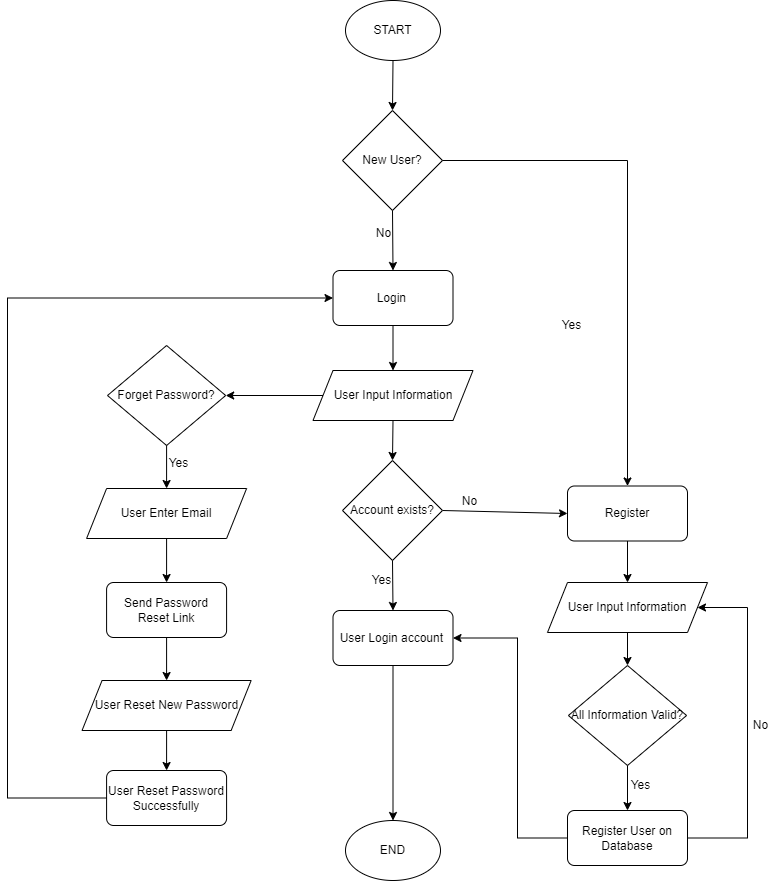

The diagram above was exported from draw.io. Its source (the exported page's mxGraphModel, read from the mxfile embedded in the PNG):
<mxGraphModel dx="1278" dy="579" grid="1" gridSize="10" guides="1" tooltips="1" connect="1" arrows="1" fold="1" page="1" pageScale="1" pageWidth="850" pageHeight="1100" math="0" shadow="0">
  <root>
    <mxCell id="0" />
    <mxCell id="1" parent="0" />
    <mxCell id="84W2H97rKUH981yIDy1s-2" value="" style="endArrow=classic;html=1;rounded=0;exitX=0.5;exitY=1;exitDx=0;exitDy=0;" parent="1" source="84W2H97rKUH981yIDy1s-3" edge="1">
      <mxGeometry width="50" height="50" relative="1" as="geometry">
        <mxPoint x="425" y="90" as="sourcePoint" />
        <mxPoint x="425" y="150" as="targetPoint" />
      </mxGeometry>
    </mxCell>
    <mxCell id="84W2H97rKUH981yIDy1s-3" value="START" style="ellipse;whiteSpace=wrap;html=1;" parent="1" vertex="1">
      <mxGeometry x="378" y="40" width="95" height="60" as="geometry" />
    </mxCell>
    <mxCell id="84W2H97rKUH981yIDy1s-4" value="New User?" style="strokeWidth=1;html=1;shape=mxgraph.flowchart.decision;whiteSpace=wrap;" parent="1" vertex="1">
      <mxGeometry x="375" y="150" width="100" height="100" as="geometry" />
    </mxCell>
    <mxCell id="84W2H97rKUH981yIDy1s-6" value="Login&amp;nbsp;" style="rounded=1;whiteSpace=wrap;html=1;absoluteArcSize=1;arcSize=14;strokeWidth=1;" parent="1" vertex="1">
      <mxGeometry x="365.5" y="310" width="120" height="55" as="geometry" />
    </mxCell>
    <mxCell id="84W2H97rKUH981yIDy1s-8" value="No" style="text;html=1;align=center;verticalAlign=middle;resizable=0;points=[];autosize=1;strokeColor=none;fillColor=none;" parent="1" vertex="1">
      <mxGeometry x="396" y="258" width="40" height="30" as="geometry" />
    </mxCell>
    <mxCell id="84W2H97rKUH981yIDy1s-15" value="Register" style="rounded=1;whiteSpace=wrap;html=1;absoluteArcSize=1;arcSize=14;strokeWidth=1;" parent="1" vertex="1">
      <mxGeometry x="600" y="525.5" width="120" height="55" as="geometry" />
    </mxCell>
    <mxCell id="84W2H97rKUH981yIDy1s-17" value="" style="endArrow=classic;html=1;rounded=0;exitX=0.5;exitY=1;exitDx=0;exitDy=0;exitPerimeter=0;entryX=0.5;entryY=0;entryDx=0;entryDy=0;" parent="1" source="84W2H97rKUH981yIDy1s-4" target="84W2H97rKUH981yIDy1s-6" edge="1">
      <mxGeometry width="50" height="50" relative="1" as="geometry">
        <mxPoint x="410" y="450" as="sourcePoint" />
        <mxPoint x="460" y="400" as="targetPoint" />
      </mxGeometry>
    </mxCell>
    <mxCell id="84W2H97rKUH981yIDy1s-18" value="" style="endArrow=classic;html=1;rounded=0;exitX=1;exitY=0.5;exitDx=0;exitDy=0;exitPerimeter=0;entryX=0;entryY=0.5;entryDx=0;entryDy=0;" parent="1" source="Pym5Zd00SiGKU0FRZlxV-1" target="84W2H97rKUH981yIDy1s-15" edge="1">
      <mxGeometry width="50" height="50" relative="1" as="geometry">
        <mxPoint x="520" y="480" as="sourcePoint" />
        <mxPoint x="580" y="470" as="targetPoint" />
      </mxGeometry>
    </mxCell>
    <mxCell id="Pym5Zd00SiGKU0FRZlxV-1" value="Account exists?" style="strokeWidth=1;html=1;shape=mxgraph.flowchart.decision;whiteSpace=wrap;" parent="1" vertex="1">
      <mxGeometry x="375" y="500" width="100" height="100" as="geometry" />
    </mxCell>
    <mxCell id="Pym5Zd00SiGKU0FRZlxV-7" value="User Input Information" style="shape=parallelogram;perimeter=parallelogramPerimeter;whiteSpace=wrap;html=1;fixedSize=1;" parent="1" vertex="1">
      <mxGeometry x="345.5" y="410" width="160" height="50" as="geometry" />
    </mxCell>
    <mxCell id="Pym5Zd00SiGKU0FRZlxV-8" value="" style="endArrow=classic;html=1;rounded=0;exitX=0.5;exitY=1;exitDx=0;exitDy=0;entryX=0.5;entryY=0;entryDx=0;entryDy=0;" parent="1" source="84W2H97rKUH981yIDy1s-6" target="Pym5Zd00SiGKU0FRZlxV-7" edge="1">
      <mxGeometry width="50" height="50" relative="1" as="geometry">
        <mxPoint x="220" y="220" as="sourcePoint" />
        <mxPoint x="240" y="250" as="targetPoint" />
      </mxGeometry>
    </mxCell>
    <mxCell id="Pym5Zd00SiGKU0FRZlxV-10" value="" style="endArrow=classic;html=1;rounded=0;exitX=0.5;exitY=1;exitDx=0;exitDy=0;entryX=0.5;entryY=0;entryDx=0;entryDy=0;entryPerimeter=0;" parent="1" source="Pym5Zd00SiGKU0FRZlxV-7" target="Pym5Zd00SiGKU0FRZlxV-1" edge="1">
      <mxGeometry width="50" height="50" relative="1" as="geometry">
        <mxPoint x="240" y="320" as="sourcePoint" />
        <mxPoint x="240" y="380" as="targetPoint" />
      </mxGeometry>
    </mxCell>
    <mxCell id="Pym5Zd00SiGKU0FRZlxV-11" value="User Login account&amp;nbsp;" style="rounded=1;whiteSpace=wrap;html=1;absoluteArcSize=1;arcSize=14;strokeWidth=1;fillColor=default;strokeColor=default;" parent="1" vertex="1">
      <mxGeometry x="365.5000000000001" y="650" width="120" height="55" as="geometry" />
    </mxCell>
    <mxCell id="Pym5Zd00SiGKU0FRZlxV-12" value="" style="endArrow=classic;html=1;rounded=0;exitX=0.5;exitY=1;exitDx=0;exitDy=0;exitPerimeter=0;entryX=0.5;entryY=0;entryDx=0;entryDy=0;" parent="1" source="Pym5Zd00SiGKU0FRZlxV-1" target="Pym5Zd00SiGKU0FRZlxV-11" edge="1">
      <mxGeometry width="50" height="50" relative="1" as="geometry">
        <mxPoint x="540" y="570" as="sourcePoint" />
        <mxPoint x="590" y="520" as="targetPoint" />
      </mxGeometry>
    </mxCell>
    <mxCell id="Pym5Zd00SiGKU0FRZlxV-13" value="Yes" style="text;html=1;align=center;verticalAlign=middle;resizable=0;points=[];autosize=1;strokeColor=none;fillColor=none;" parent="1" vertex="1">
      <mxGeometry x="394" y="605" width="40" height="30" as="geometry" />
    </mxCell>
    <mxCell id="Pym5Zd00SiGKU0FRZlxV-18" value="No" style="text;html=1;align=center;verticalAlign=middle;resizable=0;points=[];autosize=1;strokeColor=none;fillColor=none;" parent="1" vertex="1">
      <mxGeometry x="481.5" y="526" width="40" height="30" as="geometry" />
    </mxCell>
    <mxCell id="Pym5Zd00SiGKU0FRZlxV-19" value="" style="edgeStyle=segmentEdgeStyle;endArrow=classic;html=1;rounded=0;exitX=1;exitY=0.5;exitDx=0;exitDy=0;exitPerimeter=0;entryX=0.5;entryY=0;entryDx=0;entryDy=0;" parent="1" source="84W2H97rKUH981yIDy1s-4" target="84W2H97rKUH981yIDy1s-15" edge="1">
      <mxGeometry width="50" height="50" relative="1" as="geometry">
        <mxPoint x="540" y="370" as="sourcePoint" />
        <mxPoint x="590" y="320" as="targetPoint" />
      </mxGeometry>
    </mxCell>
    <mxCell id="Pym5Zd00SiGKU0FRZlxV-20" value="Yes" style="text;html=1;align=center;verticalAlign=middle;resizable=0;points=[];autosize=1;strokeColor=none;fillColor=none;" parent="1" vertex="1">
      <mxGeometry x="584" y="350" width="40" height="30" as="geometry" />
    </mxCell>
    <mxCell id="Pym5Zd00SiGKU0FRZlxV-21" value="Forget Password?" style="rhombus;whiteSpace=wrap;html=1;" parent="1" vertex="1">
      <mxGeometry x="140" y="385" width="118.18" height="100" as="geometry" />
    </mxCell>
    <mxCell id="Pym5Zd00SiGKU0FRZlxV-22" value="" style="endArrow=classic;html=1;rounded=0;exitX=0;exitY=0.5;exitDx=0;exitDy=0;entryX=1;entryY=0.5;entryDx=0;entryDy=0;" parent="1" source="Pym5Zd00SiGKU0FRZlxV-7" target="Pym5Zd00SiGKU0FRZlxV-21" edge="1">
      <mxGeometry width="50" height="50" relative="1" as="geometry">
        <mxPoint x="250" y="560" as="sourcePoint" />
        <mxPoint x="300" y="510" as="targetPoint" />
      </mxGeometry>
    </mxCell>
    <mxCell id="Pym5Zd00SiGKU0FRZlxV-24" value="User Enter Email" style="shape=parallelogram;perimeter=parallelogramPerimeter;whiteSpace=wrap;html=1;fixedSize=1;" parent="1" vertex="1">
      <mxGeometry x="119.09" y="528" width="160" height="50" as="geometry" />
    </mxCell>
    <mxCell id="Pym5Zd00SiGKU0FRZlxV-25" value="" style="endArrow=classic;html=1;rounded=0;exitX=0.5;exitY=1;exitDx=0;exitDy=0;entryX=0.5;entryY=0;entryDx=0;entryDy=0;" parent="1" source="Pym5Zd00SiGKU0FRZlxV-21" target="Pym5Zd00SiGKU0FRZlxV-24" edge="1">
      <mxGeometry width="50" height="50" relative="1" as="geometry">
        <mxPoint x="250" y="590" as="sourcePoint" />
        <mxPoint x="300" y="540" as="targetPoint" />
      </mxGeometry>
    </mxCell>
    <mxCell id="Pym5Zd00SiGKU0FRZlxV-27" value="" style="endArrow=classic;html=1;rounded=0;exitX=0.5;exitY=1;exitDx=0;exitDy=0;" parent="1" source="Pym5Zd00SiGKU0FRZlxV-24" target="Pym5Zd00SiGKU0FRZlxV-28" edge="1">
      <mxGeometry width="50" height="50" relative="1" as="geometry">
        <mxPoint x="250" y="630" as="sourcePoint" />
        <mxPoint x="199.09000000000015" y="620" as="targetPoint" />
      </mxGeometry>
    </mxCell>
    <mxCell id="Pym5Zd00SiGKU0FRZlxV-28" value="Send Password Reset Link" style="rounded=1;whiteSpace=wrap;html=1;absoluteArcSize=1;arcSize=14;strokeWidth=1;" parent="1" vertex="1">
      <mxGeometry x="139.09" y="622" width="120" height="55" as="geometry" />
    </mxCell>
    <mxCell id="Pym5Zd00SiGKU0FRZlxV-36" value="Yes" style="text;html=1;align=center;verticalAlign=middle;resizable=0;points=[];autosize=1;strokeColor=none;fillColor=none;" parent="1" vertex="1">
      <mxGeometry x="191" y="488" width="40" height="30" as="geometry" />
    </mxCell>
    <mxCell id="Pym5Zd00SiGKU0FRZlxV-37" value="User Reset New Password" style="shape=parallelogram;perimeter=parallelogramPerimeter;whiteSpace=wrap;html=1;fixedSize=1;" parent="1" vertex="1">
      <mxGeometry x="114.55" y="720" width="169.09" height="50" as="geometry" />
    </mxCell>
    <mxCell id="Pym5Zd00SiGKU0FRZlxV-38" value="" style="endArrow=classic;html=1;rounded=0;exitX=0.5;exitY=1;exitDx=0;exitDy=0;entryX=0.5;entryY=0;entryDx=0;entryDy=0;" parent="1" source="Pym5Zd00SiGKU0FRZlxV-28" target="Pym5Zd00SiGKU0FRZlxV-37" edge="1">
      <mxGeometry width="50" height="50" relative="1" as="geometry">
        <mxPoint x="320" y="500" as="sourcePoint" />
        <mxPoint x="370" y="450" as="targetPoint" />
      </mxGeometry>
    </mxCell>
    <mxCell id="Pym5Zd00SiGKU0FRZlxV-39" value="User Reset Password Successfully" style="rounded=1;whiteSpace=wrap;html=1;absoluteArcSize=1;arcSize=14;strokeWidth=1;fillColor=default;strokeColor=default;" parent="1" vertex="1">
      <mxGeometry x="139.09" y="810" width="120" height="55" as="geometry" />
    </mxCell>
    <mxCell id="Pym5Zd00SiGKU0FRZlxV-40" value="" style="endArrow=classic;html=1;rounded=0;exitX=0.5;exitY=1;exitDx=0;exitDy=0;entryX=0.5;entryY=0;entryDx=0;entryDy=0;" parent="1" source="Pym5Zd00SiGKU0FRZlxV-37" target="Pym5Zd00SiGKU0FRZlxV-39" edge="1">
      <mxGeometry width="50" height="50" relative="1" as="geometry">
        <mxPoint x="320" y="810" as="sourcePoint" />
        <mxPoint x="370" y="760" as="targetPoint" />
      </mxGeometry>
    </mxCell>
    <mxCell id="Pym5Zd00SiGKU0FRZlxV-41" value="" style="edgeStyle=segmentEdgeStyle;endArrow=classic;html=1;rounded=0;exitX=0;exitY=0.5;exitDx=0;exitDy=0;entryX=0;entryY=0.5;entryDx=0;entryDy=0;" parent="1" source="Pym5Zd00SiGKU0FRZlxV-39" target="84W2H97rKUH981yIDy1s-6" edge="1">
      <mxGeometry width="50" height="50" relative="1" as="geometry">
        <mxPoint x="40" y="840" as="sourcePoint" />
        <mxPoint x="90" y="340" as="targetPoint" />
        <Array as="points">
          <mxPoint x="40" y="837" />
          <mxPoint x="40" y="338" />
        </Array>
      </mxGeometry>
    </mxCell>
    <mxCell id="Pym5Zd00SiGKU0FRZlxV-42" value="User Input Information" style="shape=parallelogram;perimeter=parallelogramPerimeter;whiteSpace=wrap;html=1;fixedSize=1;" parent="1" vertex="1">
      <mxGeometry x="580" y="622" width="160" height="50" as="geometry" />
    </mxCell>
    <mxCell id="Pym5Zd00SiGKU0FRZlxV-43" value="" style="endArrow=classic;html=1;rounded=0;exitX=0.5;exitY=1;exitDx=0;exitDy=0;entryX=0.5;entryY=0;entryDx=0;entryDy=0;" parent="1" source="84W2H97rKUH981yIDy1s-15" target="Pym5Zd00SiGKU0FRZlxV-42" edge="1">
      <mxGeometry width="50" height="50" relative="1" as="geometry">
        <mxPoint x="400" y="410" as="sourcePoint" />
        <mxPoint x="450" y="360" as="targetPoint" />
      </mxGeometry>
    </mxCell>
    <mxCell id="c5WDr_76c3RIwkBmfCYq-2" value="" style="endArrow=classic;html=1;rounded=0;exitX=0.5;exitY=1;exitDx=0;exitDy=0;entryX=0.5;entryY=0;entryDx=0;entryDy=0;" edge="1" parent="1" source="Pym5Zd00SiGKU0FRZlxV-42" target="c5WDr_76c3RIwkBmfCYq-3">
      <mxGeometry width="50" height="50" relative="1" as="geometry">
        <mxPoint x="400" y="680" as="sourcePoint" />
        <mxPoint x="660.815" y="710" as="targetPoint" />
      </mxGeometry>
    </mxCell>
    <mxCell id="c5WDr_76c3RIwkBmfCYq-3" value="All Information Valid?" style="rhombus;whiteSpace=wrap;html=1;" vertex="1" parent="1">
      <mxGeometry x="600.91" y="705" width="118.18" height="100" as="geometry" />
    </mxCell>
    <mxCell id="c5WDr_76c3RIwkBmfCYq-4" value="Register User on Database" style="rounded=1;whiteSpace=wrap;html=1;absoluteArcSize=1;arcSize=14;strokeWidth=1;" vertex="1" parent="1">
      <mxGeometry x="600" y="850" width="120" height="55" as="geometry" />
    </mxCell>
    <mxCell id="c5WDr_76c3RIwkBmfCYq-5" value="" style="endArrow=classic;html=1;rounded=0;exitX=0.5;exitY=1;exitDx=0;exitDy=0;entryX=0.5;entryY=0;entryDx=0;entryDy=0;" edge="1" parent="1" source="c5WDr_76c3RIwkBmfCYq-3" target="c5WDr_76c3RIwkBmfCYq-4">
      <mxGeometry width="50" height="50" relative="1" as="geometry">
        <mxPoint x="590" y="860" as="sourcePoint" />
        <mxPoint x="640" y="810" as="targetPoint" />
      </mxGeometry>
    </mxCell>
    <mxCell id="c5WDr_76c3RIwkBmfCYq-6" value="Yes" style="text;html=1;align=center;verticalAlign=middle;resizable=0;points=[];autosize=1;strokeColor=none;fillColor=none;" vertex="1" parent="1">
      <mxGeometry x="653" y="810" width="40" height="30" as="geometry" />
    </mxCell>
    <mxCell id="c5WDr_76c3RIwkBmfCYq-7" value="" style="edgeStyle=segmentEdgeStyle;endArrow=classic;html=1;rounded=0;exitX=1;exitY=0.5;exitDx=0;exitDy=0;entryX=1;entryY=0.5;entryDx=0;entryDy=0;" edge="1" parent="1" source="c5WDr_76c3RIwkBmfCYq-4" target="Pym5Zd00SiGKU0FRZlxV-42">
      <mxGeometry width="50" height="50" relative="1" as="geometry">
        <mxPoint x="770" y="870" as="sourcePoint" />
        <mxPoint x="820" y="820" as="targetPoint" />
        <Array as="points">
          <mxPoint x="780" y="878" />
          <mxPoint x="780" y="647" />
        </Array>
      </mxGeometry>
    </mxCell>
    <mxCell id="c5WDr_76c3RIwkBmfCYq-8" value="No" style="text;html=1;align=center;verticalAlign=middle;resizable=0;points=[];autosize=1;strokeColor=none;fillColor=none;" vertex="1" parent="1">
      <mxGeometry x="773" y="750" width="40" height="30" as="geometry" />
    </mxCell>
    <mxCell id="c5WDr_76c3RIwkBmfCYq-9" value="" style="edgeStyle=segmentEdgeStyle;endArrow=classic;html=1;rounded=0;exitX=0;exitY=0.5;exitDx=0;exitDy=0;entryX=1;entryY=0.5;entryDx=0;entryDy=0;" edge="1" parent="1" source="c5WDr_76c3RIwkBmfCYq-4" target="Pym5Zd00SiGKU0FRZlxV-11">
      <mxGeometry width="50" height="50" relative="1" as="geometry">
        <mxPoint x="590" y="760" as="sourcePoint" />
        <mxPoint x="640" y="710" as="targetPoint" />
        <Array as="points">
          <mxPoint x="550" y="878" />
          <mxPoint x="550" y="678" />
        </Array>
      </mxGeometry>
    </mxCell>
    <mxCell id="c5WDr_76c3RIwkBmfCYq-10" value="END" style="ellipse;whiteSpace=wrap;html=1;" vertex="1" parent="1">
      <mxGeometry x="378" y="860" width="95" height="60" as="geometry" />
    </mxCell>
    <mxCell id="c5WDr_76c3RIwkBmfCYq-11" value="" style="endArrow=classic;html=1;rounded=0;exitX=0.5;exitY=1;exitDx=0;exitDy=0;entryX=0.5;entryY=0;entryDx=0;entryDy=0;" edge="1" parent="1" source="Pym5Zd00SiGKU0FRZlxV-11" target="c5WDr_76c3RIwkBmfCYq-10">
      <mxGeometry width="50" height="50" relative="1" as="geometry">
        <mxPoint x="590" y="910" as="sourcePoint" />
        <mxPoint x="640" y="860" as="targetPoint" />
      </mxGeometry>
    </mxCell>
  </root>
</mxGraphModel>